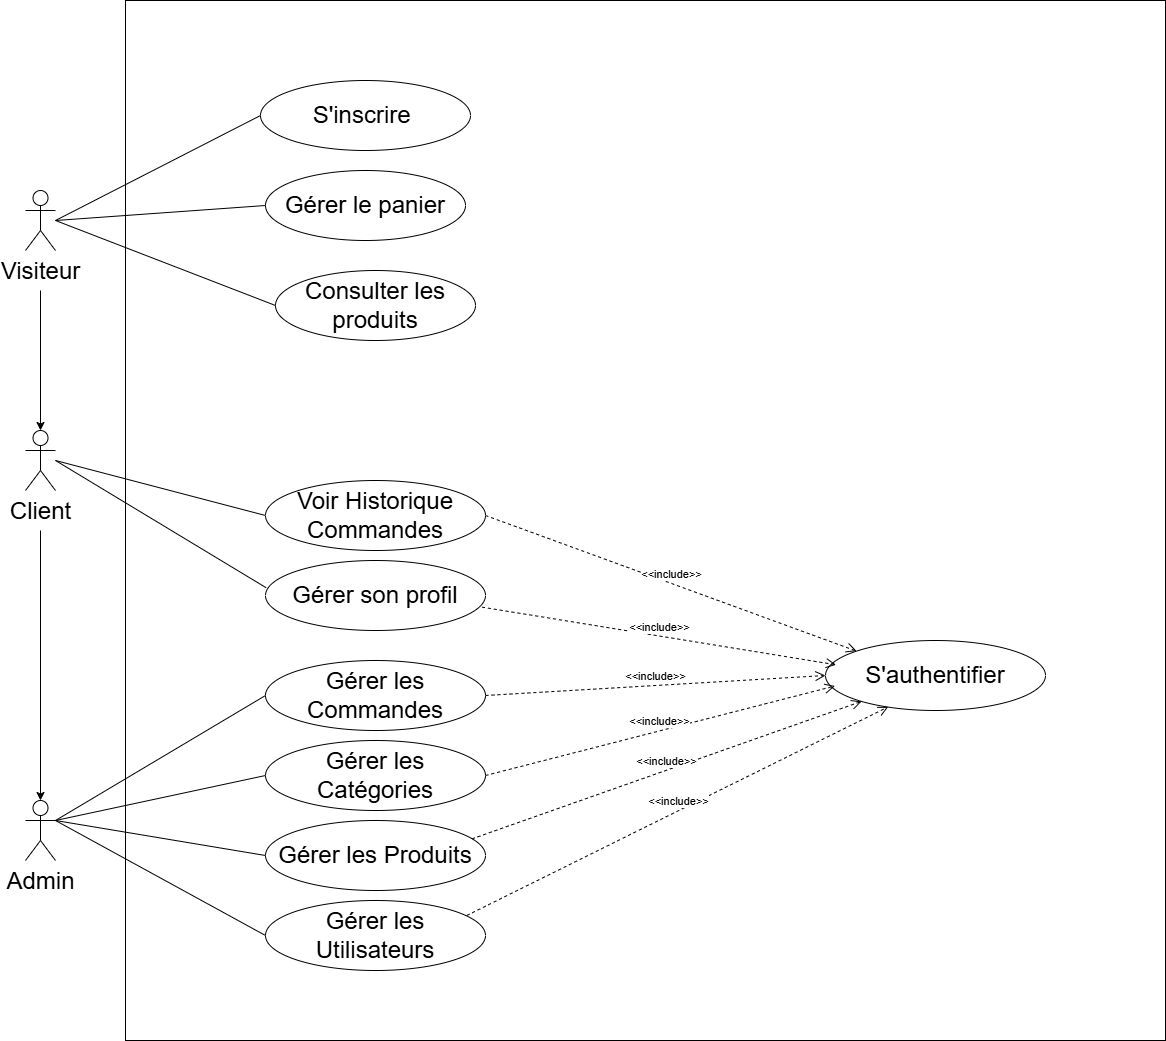

The diagram above was exported from draw.io. Its source (the exported page's mxGraphModel, read from the mxfile embedded in the PNG):
<mxGraphModel dx="2571" dy="2243" grid="1" gridSize="10" guides="1" tooltips="1" connect="1" arrows="1" fold="1" page="1" pageScale="1" pageWidth="827" pageHeight="1169" math="0" shadow="0">
  <root>
    <mxCell id="0" />
    <mxCell id="1" parent="0" />
    <mxCell id="61QUOX7FMrOfS8wHNPLC-1" parent="1" style="whiteSpace=wrap;html=1;aspect=fixed;" value="" vertex="1">
      <mxGeometry height="1040" width="1040" x="-40" y="-170" as="geometry" />
    </mxCell>
    <mxCell id="bNawoFLtirl06CZztHqn-6" edge="1" parent="1" style="edgeStyle=orthogonalEdgeStyle;rounded=0;orthogonalLoop=1;jettySize=auto;html=1;" target="bNawoFLtirl06CZztHqn-5" value="">
      <mxGeometry relative="1" as="geometry">
        <mxPoint x="-125" y="360" as="sourcePoint" />
      </mxGeometry>
    </mxCell>
    <mxCell id="61QUOX7FMrOfS8wHNPLC-2" parent="1" style="shape=umlActor;verticalLabelPosition=bottom;verticalAlign=top;html=1;outlineConnect=0;" value="&lt;font style=&quot;font-size: 24px;&quot;&gt;Client&lt;/font&gt;" vertex="1">
      <mxGeometry height="60" width="30" x="-140" y="260" as="geometry" />
    </mxCell>
    <mxCell id="61QUOX7FMrOfS8wHNPLC-5" edge="1" parent="1" style="endArrow=none;html=1;rounded=0;entryX=0;entryY=0.5;entryDx=0;entryDy=0;" target="bNawoFLtirl06CZztHqn-14" value="">
      <mxGeometry height="50" relative="1" width="50" as="geometry">
        <mxPoint x="-110" y="290" as="sourcePoint" />
        <mxPoint x="40.000000000002956" y="225" as="targetPoint" />
      </mxGeometry>
    </mxCell>
    <mxCell id="bNawoFLtirl06CZztHqn-4" edge="1" parent="1" style="edgeStyle=orthogonalEdgeStyle;rounded=0;orthogonalLoop=1;jettySize=auto;html=1;" target="61QUOX7FMrOfS8wHNPLC-2" value="">
      <mxGeometry relative="1" as="geometry">
        <mxPoint x="-125" y="120" as="sourcePoint" />
      </mxGeometry>
    </mxCell>
    <mxCell id="bNawoFLtirl06CZztHqn-1" parent="1" style="shape=umlActor;verticalLabelPosition=bottom;verticalAlign=top;html=1;outlineConnect=0;" value="&lt;font style=&quot;font-size: 24px;&quot;&gt;Visiteur&lt;/font&gt;" vertex="1">
      <mxGeometry height="60" width="30" x="-140" y="20" as="geometry" />
    </mxCell>
    <mxCell id="bNawoFLtirl06CZztHqn-5" parent="1" style="shape=umlActor;verticalLabelPosition=bottom;verticalAlign=top;html=1;outlineConnect=0;" value="&lt;font style=&quot;font-size: 24px;&quot;&gt;Admin&lt;/font&gt;" vertex="1">
      <mxGeometry height="60" width="30" x="-140" y="630" as="geometry" />
    </mxCell>
    <mxCell id="bNawoFLtirl06CZztHqn-7" parent="1" style="ellipse;whiteSpace=wrap;html=1;" value="&lt;font style=&quot;font-size: 24px;&quot;&gt;Consulter les produits&lt;/font&gt;" vertex="1">
      <mxGeometry height="70" width="200" x="110" y="100" as="geometry" />
    </mxCell>
    <mxCell id="bNawoFLtirl06CZztHqn-8" parent="1" style="ellipse;whiteSpace=wrap;html=1;" value="&lt;font style=&quot;font-size: 24px;&quot;&gt;Gérer le panier&lt;/font&gt;" vertex="1">
      <mxGeometry height="70" width="200" x="100" as="geometry" />
    </mxCell>
    <mxCell id="bNawoFLtirl06CZztHqn-10" parent="1" style="ellipse;whiteSpace=wrap;html=1;" value="&lt;font style=&quot;font-size: 24px;&quot;&gt;S'inscrire&amp;nbsp;&lt;/font&gt;" vertex="1">
      <mxGeometry height="70" width="210" x="95" y="-90" as="geometry" />
    </mxCell>
    <mxCell id="bNawoFLtirl06CZztHqn-11" edge="1" parent="1" style="endArrow=none;html=1;rounded=0;entryX=0;entryY=0.5;entryDx=0;entryDy=0;" target="bNawoFLtirl06CZztHqn-7" value="">
      <mxGeometry height="50" relative="1" width="50" as="geometry">
        <mxPoint x="-110" y="50" as="sourcePoint" />
        <mxPoint x="120" y="396" as="targetPoint" />
      </mxGeometry>
    </mxCell>
    <mxCell id="bNawoFLtirl06CZztHqn-12" edge="1" parent="1" style="endArrow=none;html=1;rounded=0;entryX=0;entryY=0.5;entryDx=0;entryDy=0;" target="bNawoFLtirl06CZztHqn-8" value="">
      <mxGeometry height="50" relative="1" width="50" as="geometry">
        <mxPoint x="-110" y="50" as="sourcePoint" />
        <mxPoint x="100" y="40" as="targetPoint" />
      </mxGeometry>
    </mxCell>
    <mxCell id="bNawoFLtirl06CZztHqn-13" edge="1" parent="1" style="endArrow=none;html=1;rounded=0;entryX=0;entryY=0.5;entryDx=0;entryDy=0;" target="bNawoFLtirl06CZztHqn-10" value="">
      <mxGeometry height="50" relative="1" width="50" as="geometry">
        <mxPoint x="-110" y="50" as="sourcePoint" />
        <mxPoint x="170" y="60" as="targetPoint" />
      </mxGeometry>
    </mxCell>
    <mxCell id="bNawoFLtirl06CZztHqn-14" parent="1" style="ellipse;whiteSpace=wrap;html=1;" value="&lt;font style=&quot;font-size: 24px;&quot;&gt;Voir Historique Commandes&lt;/font&gt;" vertex="1">
      <mxGeometry height="70" width="220" x="100" y="310" as="geometry" />
    </mxCell>
    <mxCell id="bNawoFLtirl06CZztHqn-15" parent="1" style="ellipse;whiteSpace=wrap;html=1;" value="&lt;font style=&quot;font-size: 24px;&quot;&gt;Gérer son profil&lt;/font&gt;" vertex="1">
      <mxGeometry height="70" width="220" x="100" y="390" as="geometry" />
    </mxCell>
    <mxCell id="bNawoFLtirl06CZztHqn-20" edge="1" parent="1" style="endArrow=none;html=1;rounded=0;entryX=0.003;entryY=0.389;entryDx=0;entryDy=0;entryPerimeter=0;" target="bNawoFLtirl06CZztHqn-15" value="">
      <mxGeometry height="50" relative="1" width="50" as="geometry">
        <mxPoint x="-110" y="290" as="sourcePoint" />
        <mxPoint x="110" y="270" as="targetPoint" />
      </mxGeometry>
    </mxCell>
    <mxCell id="bNawoFLtirl06CZztHqn-25" edge="1" parent="1" source="bNawoFLtirl06CZztHqn-14" style="html=1;verticalAlign=bottom;endArrow=open;dashed=1;endSize=8;curved=0;rounded=0;entryX=0;entryY=0;entryDx=0;entryDy=0;exitX=1;exitY=0.5;exitDx=0;exitDy=0;" target="bNawoFLtirl06CZztHqn-26" value="&amp;lt;&amp;lt;include&amp;gt;&amp;gt;">
      <mxGeometry relative="1" as="geometry">
        <mxPoint x="410" y="270" as="sourcePoint" />
        <mxPoint x="330" y="270" as="targetPoint" />
      </mxGeometry>
    </mxCell>
    <mxCell id="bNawoFLtirl06CZztHqn-26" parent="1" style="ellipse;whiteSpace=wrap;html=1;" value="&lt;font style=&quot;font-size: 24px;&quot;&gt;S'authentifier&lt;/font&gt;" vertex="1">
      <mxGeometry height="70" width="220" x="660" y="470" as="geometry" />
    </mxCell>
    <mxCell id="bNawoFLtirl06CZztHqn-27" edge="1" parent="1" source="bNawoFLtirl06CZztHqn-15" style="html=1;verticalAlign=bottom;endArrow=open;dashed=1;endSize=8;curved=0;rounded=0;entryX=0.048;entryY=0.347;entryDx=0;entryDy=0;exitX=0.984;exitY=0.666;exitDx=0;exitDy=0;exitPerimeter=0;entryPerimeter=0;" target="bNawoFLtirl06CZztHqn-26" value="&amp;lt;&amp;lt;include&amp;gt;&amp;gt;">
      <mxGeometry relative="1" x="0.0003" as="geometry">
        <mxPoint as="offset" />
        <mxPoint x="483" y="348" as="sourcePoint" />
        <mxPoint x="320" y="320" as="targetPoint" />
      </mxGeometry>
    </mxCell>
    <mxCell id="bNawoFLtirl06CZztHqn-31" parent="1" style="ellipse;whiteSpace=wrap;html=1;" value="&lt;span style=&quot;font-size: 24px;&quot;&gt;Gérer les Commandes&lt;/span&gt;" vertex="1">
      <mxGeometry height="70" width="220" x="100" y="490" as="geometry" />
    </mxCell>
    <mxCell id="bNawoFLtirl06CZztHqn-32" parent="1" style="ellipse;whiteSpace=wrap;html=1;" value="&lt;span style=&quot;font-size: 24px;&quot;&gt;Gérer les Catégories&lt;/span&gt;" vertex="1">
      <mxGeometry height="70" width="220" x="100" y="570" as="geometry" />
    </mxCell>
    <mxCell id="bNawoFLtirl06CZztHqn-33" parent="1" style="ellipse;whiteSpace=wrap;html=1;" value="&lt;span style=&quot;font-size: 24px;&quot;&gt;Gérer les Produits&lt;/span&gt;" vertex="1">
      <mxGeometry height="70" width="220" x="100" y="650" as="geometry" />
    </mxCell>
    <mxCell id="bNawoFLtirl06CZztHqn-34" parent="1" style="ellipse;whiteSpace=wrap;html=1;" value="&lt;span style=&quot;font-size: 24px;&quot;&gt;Gérer les Utilisateurs&lt;/span&gt;" vertex="1">
      <mxGeometry height="70" width="220" x="100" y="730" as="geometry" />
    </mxCell>
    <mxCell id="bNawoFLtirl06CZztHqn-35" edge="1" parent="1" source="bNawoFLtirl06CZztHqn-33" style="html=1;verticalAlign=bottom;endArrow=open;dashed=1;endSize=8;curved=0;rounded=0;exitX=0.938;exitY=0.263;exitDx=0;exitDy=0;exitPerimeter=0;" target="bNawoFLtirl06CZztHqn-26" value="&amp;lt;&amp;lt;include&amp;gt;&amp;gt;">
      <mxGeometry relative="1" as="geometry">
        <mxPoint x="758" y="507" as="sourcePoint" />
        <mxPoint x="410" y="440" as="targetPoint" />
      </mxGeometry>
    </mxCell>
    <mxCell id="bNawoFLtirl06CZztHqn-36" edge="1" parent="1" source="bNawoFLtirl06CZztHqn-31" style="html=1;verticalAlign=bottom;endArrow=open;dashed=1;endSize=8;curved=0;rounded=0;entryX=0;entryY=0.5;entryDx=0;entryDy=0;exitX=1;exitY=0.5;exitDx=0;exitDy=0;" target="bNawoFLtirl06CZztHqn-26" value="&amp;lt;&amp;lt;include&amp;gt;&amp;gt;">
      <mxGeometry relative="1" as="geometry">
        <mxPoint x="758" y="537" as="sourcePoint" />
        <mxPoint x="410" y="470" as="targetPoint" />
      </mxGeometry>
    </mxCell>
    <mxCell id="bNawoFLtirl06CZztHqn-37" edge="1" parent="1" source="bNawoFLtirl06CZztHqn-32" style="html=1;verticalAlign=bottom;endArrow=open;dashed=1;endSize=8;curved=0;rounded=0;entryX=0.043;entryY=0.65;entryDx=0;entryDy=0;exitX=1;exitY=0.5;exitDx=0;exitDy=0;entryPerimeter=0;" target="bNawoFLtirl06CZztHqn-26" value="&amp;lt;&amp;lt;include&amp;gt;&amp;gt;">
      <mxGeometry relative="1" as="geometry">
        <mxPoint x="758" y="547" as="sourcePoint" />
        <mxPoint x="410" y="480" as="targetPoint" />
      </mxGeometry>
    </mxCell>
    <mxCell id="bNawoFLtirl06CZztHqn-38" edge="1" parent="1" source="bNawoFLtirl06CZztHqn-34" style="html=1;verticalAlign=bottom;endArrow=open;dashed=1;endSize=8;curved=0;rounded=0;exitX=0.915;exitY=0.214;exitDx=0;exitDy=0;exitPerimeter=0;entryX=0.285;entryY=0.948;entryDx=0;entryDy=0;entryPerimeter=0;" target="bNawoFLtirl06CZztHqn-26" value="&amp;lt;&amp;lt;include&amp;gt;&amp;gt;">
      <mxGeometry relative="1" as="geometry">
        <mxPoint x="758" y="547" as="sourcePoint" />
        <mxPoint x="410" y="480" as="targetPoint" />
      </mxGeometry>
    </mxCell>
    <mxCell id="bNawoFLtirl06CZztHqn-39" edge="1" parent="1" source="bNawoFLtirl06CZztHqn-5" style="endArrow=none;html=1;rounded=0;entryX=0;entryY=0.5;entryDx=0;entryDy=0;exitX=1;exitY=0.3333333333333333;exitDx=0;exitDy=0;exitPerimeter=0;" target="bNawoFLtirl06CZztHqn-31" value="">
      <mxGeometry height="50" relative="1" width="50" as="geometry">
        <mxPoint x="20" y="545" as="sourcePoint" />
        <mxPoint x="230" y="520" as="targetPoint" />
      </mxGeometry>
    </mxCell>
    <mxCell id="bNawoFLtirl06CZztHqn-40" edge="1" parent="1" source="bNawoFLtirl06CZztHqn-5" style="endArrow=none;html=1;rounded=0;entryX=0;entryY=0.5;entryDx=0;entryDy=0;exitX=1;exitY=0.3333333333333333;exitDx=0;exitDy=0;exitPerimeter=0;" target="bNawoFLtirl06CZztHqn-32" value="">
      <mxGeometry height="50" relative="1" width="50" as="geometry">
        <mxPoint x="-90" y="660" as="sourcePoint" />
        <mxPoint x="240" y="560" as="targetPoint" />
      </mxGeometry>
    </mxCell>
    <mxCell id="bNawoFLtirl06CZztHqn-41" edge="1" parent="1" source="bNawoFLtirl06CZztHqn-5" style="endArrow=none;html=1;rounded=0;entryX=0;entryY=0.5;entryDx=0;entryDy=0;exitX=1;exitY=0.3333333333333333;exitDx=0;exitDy=0;exitPerimeter=0;" target="bNawoFLtirl06CZztHqn-33" value="">
      <mxGeometry height="50" relative="1" width="50" as="geometry">
        <mxPoint x="-100" y="670" as="sourcePoint" />
        <mxPoint x="210" y="630" as="targetPoint" />
      </mxGeometry>
    </mxCell>
    <mxCell id="bNawoFLtirl06CZztHqn-42" edge="1" parent="1" source="bNawoFLtirl06CZztHqn-5" style="endArrow=none;html=1;rounded=0;entryX=0;entryY=0.5;entryDx=0;entryDy=0;exitX=1;exitY=0.3333333333333333;exitDx=0;exitDy=0;exitPerimeter=0;" target="bNawoFLtirl06CZztHqn-34" value="">
      <mxGeometry height="50" relative="1" width="50" as="geometry">
        <mxPoint x="30" y="855" as="sourcePoint" />
        <mxPoint x="240" y="740" as="targetPoint" />
      </mxGeometry>
    </mxCell>
  </root>
</mxGraphModel>